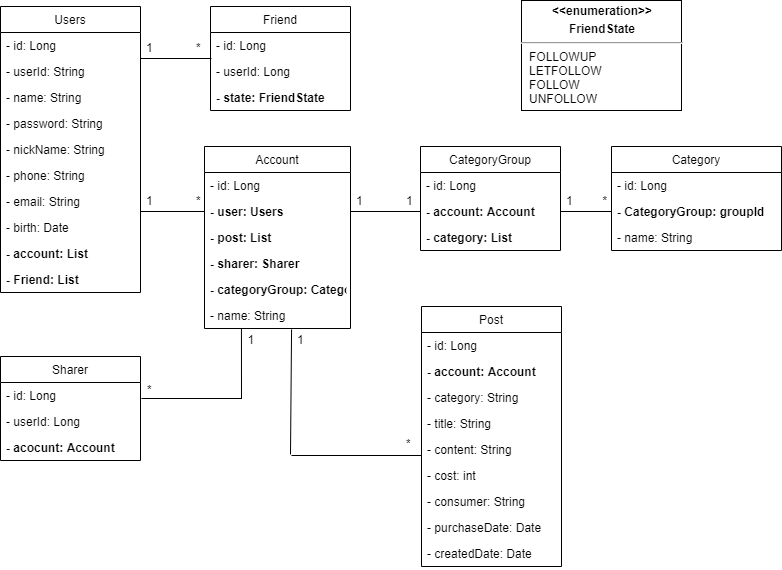

The diagram above was exported from draw.io. Its source (the exported page's mxGraphModel, read from the mxfile embedded in the PNG):
<mxGraphModel dx="1422" dy="762" grid="1" gridSize="10" guides="1" tooltips="1" connect="1" arrows="1" fold="1" page="1" pageScale="1" pageWidth="827" pageHeight="1169" math="0" shadow="0">
  <root>
    <mxCell id="0" />
    <mxCell id="1" parent="0" />
    <mxCell id="4eBZrtf-3OKKYcXLtTQT-24" style="rounded=0;orthogonalLoop=1;jettySize=auto;html=1;entryX=0;entryY=0.5;entryDx=0;entryDy=0;startFill=1;endFill=0;endArrow=none;" parent="1" target="4eBZrtf-3OKKYcXLtTQT-15" edge="1">
      <mxGeometry relative="1" as="geometry">
        <mxPoint x="169" y="245" as="sourcePoint" />
      </mxGeometry>
    </mxCell>
    <mxCell id="4eBZrtf-3OKKYcXLtTQT-31" value="1" style="text;strokeColor=none;fillColor=none;align=left;verticalAlign=top;spacingLeft=4;spacingRight=4;overflow=hidden;rotatable=0;points=[[0,0.5],[1,0.5]];portConstraint=eastwest;" parent="1" vertex="1">
      <mxGeometry x="169" y="221" width="20" height="20" as="geometry" />
    </mxCell>
    <mxCell id="4eBZrtf-3OKKYcXLtTQT-32" value="*" style="text;strokeColor=none;fillColor=none;align=left;verticalAlign=top;spacingLeft=4;spacingRight=4;overflow=hidden;rotatable=0;points=[[0,0.5],[1,0.5]];portConstraint=eastwest;" parent="1" vertex="1">
      <mxGeometry x="219" y="221" width="20" height="30" as="geometry" />
    </mxCell>
    <mxCell id="4eBZrtf-3OKKYcXLtTQT-39" style="rounded=0;orthogonalLoop=1;jettySize=auto;html=1;startFill=1;endFill=0;endArrow=none;exitX=0.579;exitY=1.077;exitDx=0;exitDy=0;exitPerimeter=0;" parent="1" edge="1">
      <mxGeometry relative="1" as="geometry">
        <mxPoint x="320.05999999999995" y="363.00199999999995" as="sourcePoint" />
        <mxPoint x="319" y="488" as="targetPoint" />
      </mxGeometry>
    </mxCell>
    <mxCell id="4eBZrtf-3OKKYcXLtTQT-40" value="1" style="text;strokeColor=none;fillColor=none;align=left;verticalAlign=top;spacingLeft=4;spacingRight=4;overflow=hidden;rotatable=0;points=[[0,0.5],[1,0.5]];portConstraint=eastwest;" parent="1" vertex="1">
      <mxGeometry x="320" y="360" width="20" height="30" as="geometry" />
    </mxCell>
    <mxCell id="4eBZrtf-3OKKYcXLtTQT-41" value="*" style="text;strokeColor=none;fillColor=none;align=left;verticalAlign=top;spacingLeft=4;spacingRight=4;overflow=hidden;rotatable=0;points=[[0,0.5],[1,0.5]];portConstraint=eastwest;" parent="1" vertex="1">
      <mxGeometry x="429" y="464" width="20" height="30" as="geometry" />
    </mxCell>
    <mxCell id="4eBZrtf-3OKKYcXLtTQT-52" value="" style="line;strokeWidth=1;fillColor=none;align=left;verticalAlign=middle;spacingTop=-1;spacingLeft=3;spacingRight=3;rotatable=0;labelPosition=right;points=[];portConstraint=eastwest;" parent="1" vertex="1">
      <mxGeometry x="379" y="241" width="70" height="8" as="geometry" />
    </mxCell>
    <mxCell id="4eBZrtf-3OKKYcXLtTQT-53" value="1" style="text;strokeColor=none;fillColor=none;align=left;verticalAlign=top;spacingLeft=4;spacingRight=4;overflow=hidden;rotatable=0;points=[[0,0.5],[1,0.5]];portConstraint=eastwest;" parent="1" vertex="1">
      <mxGeometry x="379" y="221" width="20" height="20" as="geometry" />
    </mxCell>
    <mxCell id="4eBZrtf-3OKKYcXLtTQT-61" value="1" style="text;strokeColor=none;fillColor=none;align=left;verticalAlign=top;spacingLeft=4;spacingRight=4;overflow=hidden;rotatable=0;points=[[0,0.5],[1,0.5]];portConstraint=eastwest;" parent="1" vertex="1">
      <mxGeometry x="429" y="221" width="20" height="20" as="geometry" />
    </mxCell>
    <mxCell id="4eBZrtf-3OKKYcXLtTQT-68" value="" style="line;strokeWidth=1;fillColor=none;align=left;verticalAlign=middle;spacingTop=-1;spacingLeft=3;spacingRight=3;rotatable=0;labelPosition=right;points=[];portConstraint=eastwest;" parent="1" vertex="1">
      <mxGeometry x="589" y="241" width="51" height="8" as="geometry" />
    </mxCell>
    <mxCell id="4eBZrtf-3OKKYcXLtTQT-69" value="1" style="text;strokeColor=none;fillColor=none;align=left;verticalAlign=top;spacingLeft=4;spacingRight=4;overflow=hidden;rotatable=0;points=[[0,0.5],[1,0.5]];portConstraint=eastwest;" parent="1" vertex="1">
      <mxGeometry x="589" y="221" width="20" height="20" as="geometry" />
    </mxCell>
    <mxCell id="4eBZrtf-3OKKYcXLtTQT-70" value="*" style="text;strokeColor=none;fillColor=none;align=left;verticalAlign=top;spacingLeft=4;spacingRight=4;overflow=hidden;rotatable=0;points=[[0,0.5],[1,0.5]];portConstraint=eastwest;" parent="1" vertex="1">
      <mxGeometry x="625.5" y="221" width="21" height="30" as="geometry" />
    </mxCell>
    <mxCell id="4eBZrtf-3OKKYcXLtTQT-81" value="" style="line;strokeWidth=1;fillColor=none;align=left;verticalAlign=middle;spacingTop=-1;spacingLeft=3;spacingRight=3;rotatable=0;labelPosition=right;points=[];portConstraint=eastwest;" parent="1" vertex="1">
      <mxGeometry x="169" y="88" width="71" height="8" as="geometry" />
    </mxCell>
    <mxCell id="4eBZrtf-3OKKYcXLtTQT-82" value="1" style="text;strokeColor=none;fillColor=none;align=left;verticalAlign=top;spacingLeft=4;spacingRight=4;overflow=hidden;rotatable=0;points=[[0,0.5],[1,0.5]];portConstraint=eastwest;" parent="1" vertex="1">
      <mxGeometry x="169" y="68" width="20" height="20" as="geometry" />
    </mxCell>
    <mxCell id="4eBZrtf-3OKKYcXLtTQT-84" value="*" style="text;strokeColor=none;fillColor=none;align=left;verticalAlign=top;spacingLeft=4;spacingRight=4;overflow=hidden;rotatable=0;points=[[0,0.5],[1,0.5]];portConstraint=eastwest;" parent="1" vertex="1">
      <mxGeometry x="219" y="68" width="20" height="30" as="geometry" />
    </mxCell>
    <mxCell id="4eBZrtf-3OKKYcXLtTQT-90" value="&lt;p style=&quot;margin: 4px 0px 0px ; text-align: center&quot;&gt;&lt;b&gt;&amp;lt;&amp;lt;enumeration&amp;gt;&amp;gt;&lt;/b&gt;&lt;/p&gt;&lt;p style=&quot;margin: 4px 0px 0px ; text-align: center&quot;&gt;&lt;b&gt;FriendState&lt;/b&gt;&lt;/p&gt;&lt;hr&gt;&lt;p style=&quot;margin: 0px ; margin-left: 8px&quot;&gt;FOLLOWUP&lt;br&gt;&lt;/p&gt;&lt;p style=&quot;margin: 0px ; margin-left: 8px&quot;&gt;LETFOLLOW&lt;br&gt;&lt;/p&gt;&lt;p style=&quot;margin: 0px ; margin-left: 8px&quot;&gt;FOLLOW&lt;br&gt;&lt;/p&gt;&lt;p style=&quot;margin: 0px ; margin-left: 8px&quot;&gt;UNFOLLOW&lt;/p&gt;" style="verticalAlign=top;align=left;overflow=fill;fontSize=12;fontFamily=Helvetica;html=1;" parent="1" vertex="1">
      <mxGeometry x="550" y="34" width="160" height="110" as="geometry" />
    </mxCell>
    <mxCell id="4eBZrtf-3OKKYcXLtTQT-1" value="Users" style="swimlane;fontStyle=0;childLayout=stackLayout;horizontal=1;startSize=26;fillColor=none;horizontalStack=0;resizeParent=1;resizeParentMax=0;resizeLast=0;collapsible=1;marginBottom=0;" parent="1" vertex="1">
      <mxGeometry x="29" y="40" width="140" height="286" as="geometry">
        <mxRectangle x="40" y="40" width="60" height="26" as="alternateBounds" />
      </mxGeometry>
    </mxCell>
    <mxCell id="4eBZrtf-3OKKYcXLtTQT-2" value="- id: Long" style="text;strokeColor=none;fillColor=none;align=left;verticalAlign=top;spacingLeft=4;spacingRight=4;overflow=hidden;rotatable=0;points=[[0,0.5],[1,0.5]];portConstraint=eastwest;" parent="4eBZrtf-3OKKYcXLtTQT-1" vertex="1">
      <mxGeometry y="26" width="140" height="26" as="geometry" />
    </mxCell>
    <mxCell id="4eBZrtf-3OKKYcXLtTQT-33" value="- userId: String" style="text;strokeColor=none;fillColor=none;align=left;verticalAlign=top;spacingLeft=4;spacingRight=4;overflow=hidden;rotatable=0;points=[[0,0.5],[1,0.5]];portConstraint=eastwest;" parent="4eBZrtf-3OKKYcXLtTQT-1" vertex="1">
      <mxGeometry y="52" width="140" height="26" as="geometry" />
    </mxCell>
    <mxCell id="4eBZrtf-3OKKYcXLtTQT-3" value="- name: String" style="text;strokeColor=none;fillColor=none;align=left;verticalAlign=top;spacingLeft=4;spacingRight=4;overflow=hidden;rotatable=0;points=[[0,0.5],[1,0.5]];portConstraint=eastwest;" parent="4eBZrtf-3OKKYcXLtTQT-1" vertex="1">
      <mxGeometry y="78" width="140" height="26" as="geometry" />
    </mxCell>
    <mxCell id="4eBZrtf-3OKKYcXLtTQT-4" value="- password: String" style="text;strokeColor=none;fillColor=none;align=left;verticalAlign=top;spacingLeft=4;spacingRight=4;overflow=hidden;rotatable=0;points=[[0,0.5],[1,0.5]];portConstraint=eastwest;" parent="4eBZrtf-3OKKYcXLtTQT-1" vertex="1">
      <mxGeometry y="104" width="140" height="26" as="geometry" />
    </mxCell>
    <mxCell id="4eBZrtf-3OKKYcXLtTQT-8" value="- nickName: String" style="text;strokeColor=none;fillColor=none;align=left;verticalAlign=top;spacingLeft=4;spacingRight=4;overflow=hidden;rotatable=0;points=[[0,0.5],[1,0.5]];portConstraint=eastwest;" parent="4eBZrtf-3OKKYcXLtTQT-1" vertex="1">
      <mxGeometry y="130" width="140" height="26" as="geometry" />
    </mxCell>
    <mxCell id="4eBZrtf-3OKKYcXLtTQT-9" value="- phone: String" style="text;strokeColor=none;fillColor=none;align=left;verticalAlign=top;spacingLeft=4;spacingRight=4;overflow=hidden;rotatable=0;points=[[0,0.5],[1,0.5]];portConstraint=eastwest;" parent="4eBZrtf-3OKKYcXLtTQT-1" vertex="1">
      <mxGeometry y="156" width="140" height="26" as="geometry" />
    </mxCell>
    <mxCell id="4eBZrtf-3OKKYcXLtTQT-10" value="- email: String" style="text;strokeColor=none;fillColor=none;align=left;verticalAlign=top;spacingLeft=4;spacingRight=4;overflow=hidden;rotatable=0;points=[[0,0.5],[1,0.5]];portConstraint=eastwest;" parent="4eBZrtf-3OKKYcXLtTQT-1" vertex="1">
      <mxGeometry y="182" width="140" height="26" as="geometry" />
    </mxCell>
    <mxCell id="4eBZrtf-3OKKYcXLtTQT-11" value="- birth: Date" style="text;strokeColor=none;fillColor=none;align=left;verticalAlign=top;spacingLeft=4;spacingRight=4;overflow=hidden;rotatable=0;points=[[0,0.5],[1,0.5]];portConstraint=eastwest;" parent="4eBZrtf-3OKKYcXLtTQT-1" vertex="1">
      <mxGeometry y="208" width="140" height="26" as="geometry" />
    </mxCell>
    <mxCell id="4eBZrtf-3OKKYcXLtTQT-12" value="- account: List" style="text;strokeColor=none;fillColor=none;align=left;verticalAlign=top;spacingLeft=4;spacingRight=4;overflow=hidden;rotatable=0;points=[[0,0.5],[1,0.5]];portConstraint=eastwest;fontStyle=1" parent="4eBZrtf-3OKKYcXLtTQT-1" vertex="1">
      <mxGeometry y="234" width="140" height="26" as="geometry" />
    </mxCell>
    <mxCell id="wESHIiL1u_GU-9eQ1ti1-4" value="- Friend: List" style="text;strokeColor=none;fillColor=none;align=left;verticalAlign=top;spacingLeft=4;spacingRight=4;overflow=hidden;rotatable=0;points=[[0,0.5],[1,0.5]];portConstraint=eastwest;fontStyle=1" parent="4eBZrtf-3OKKYcXLtTQT-1" vertex="1">
      <mxGeometry y="260" width="140" height="26" as="geometry" />
    </mxCell>
    <mxCell id="4eBZrtf-3OKKYcXLtTQT-47" value="CategoryGroup" style="swimlane;fontStyle=0;childLayout=stackLayout;horizontal=1;startSize=26;fillColor=none;horizontalStack=0;resizeParent=1;resizeParentMax=0;resizeLast=0;collapsible=1;marginBottom=0;" parent="1" vertex="1">
      <mxGeometry x="449" y="180" width="140" height="104" as="geometry" />
    </mxCell>
    <mxCell id="4eBZrtf-3OKKYcXLtTQT-48" value="- id: Long" style="text;strokeColor=none;fillColor=none;align=left;verticalAlign=top;spacingLeft=4;spacingRight=4;overflow=hidden;rotatable=0;points=[[0,0.5],[1,0.5]];portConstraint=eastwest;" parent="4eBZrtf-3OKKYcXLtTQT-47" vertex="1">
      <mxGeometry y="26" width="140" height="26" as="geometry" />
    </mxCell>
    <mxCell id="4eBZrtf-3OKKYcXLtTQT-49" value="- account: Account" style="text;strokeColor=none;fillColor=none;align=left;verticalAlign=top;spacingLeft=4;spacingRight=4;overflow=hidden;rotatable=0;points=[[0,0.5],[1,0.5]];portConstraint=eastwest;fontStyle=1" parent="4eBZrtf-3OKKYcXLtTQT-47" vertex="1">
      <mxGeometry y="52" width="140" height="26" as="geometry" />
    </mxCell>
    <mxCell id="4eBZrtf-3OKKYcXLtTQT-51" value="- category: List" style="text;strokeColor=none;fillColor=none;align=left;verticalAlign=top;spacingLeft=4;spacingRight=4;overflow=hidden;rotatable=0;points=[[0,0.5],[1,0.5]];portConstraint=eastwest;fontStyle=1" parent="4eBZrtf-3OKKYcXLtTQT-47" vertex="1">
      <mxGeometry y="78" width="140" height="26" as="geometry" />
    </mxCell>
    <mxCell id="4eBZrtf-3OKKYcXLtTQT-71" value="Friend" style="swimlane;fontStyle=0;childLayout=stackLayout;horizontal=1;startSize=26;fillColor=none;horizontalStack=0;resizeParent=1;resizeParentMax=0;resizeLast=0;collapsible=1;marginBottom=0;" parent="1" vertex="1">
      <mxGeometry x="239" y="40" width="140" height="104" as="geometry">
        <mxRectangle x="40" y="40" width="60" height="26" as="alternateBounds" />
      </mxGeometry>
    </mxCell>
    <mxCell id="4eBZrtf-3OKKYcXLtTQT-72" value="- id: Long" style="text;strokeColor=none;fillColor=none;align=left;verticalAlign=top;spacingLeft=4;spacingRight=4;overflow=hidden;rotatable=0;points=[[0,0.5],[1,0.5]];portConstraint=eastwest;" parent="4eBZrtf-3OKKYcXLtTQT-71" vertex="1">
      <mxGeometry y="26" width="140" height="26" as="geometry" />
    </mxCell>
    <mxCell id="4eBZrtf-3OKKYcXLtTQT-73" value="- userId: Long" style="text;strokeColor=none;fillColor=none;align=left;verticalAlign=top;spacingLeft=4;spacingRight=4;overflow=hidden;rotatable=0;points=[[0,0.5],[1,0.5]];portConstraint=eastwest;fontStyle=0" parent="4eBZrtf-3OKKYcXLtTQT-71" vertex="1">
      <mxGeometry y="52" width="140" height="26" as="geometry" />
    </mxCell>
    <mxCell id="4eBZrtf-3OKKYcXLtTQT-74" value="- state: FriendState" style="text;strokeColor=none;fillColor=none;align=left;verticalAlign=top;spacingLeft=4;spacingRight=4;overflow=hidden;rotatable=0;points=[[0,0.5],[1,0.5]];portConstraint=eastwest;fontStyle=1" parent="4eBZrtf-3OKKYcXLtTQT-71" vertex="1">
      <mxGeometry y="78" width="140" height="26" as="geometry" />
    </mxCell>
    <mxCell id="4eBZrtf-3OKKYcXLtTQT-34" value="Post" style="swimlane;fontStyle=0;childLayout=stackLayout;horizontal=1;startSize=26;fillColor=none;horizontalStack=0;resizeParent=1;resizeParentMax=0;resizeLast=0;collapsible=1;marginBottom=0;" parent="1" vertex="1">
      <mxGeometry x="450" y="340" width="140" height="260" as="geometry" />
    </mxCell>
    <mxCell id="4eBZrtf-3OKKYcXLtTQT-35" value="- id: Long" style="text;strokeColor=none;fillColor=none;align=left;verticalAlign=top;spacingLeft=4;spacingRight=4;overflow=hidden;rotatable=0;points=[[0,0.5],[1,0.5]];portConstraint=eastwest;" parent="4eBZrtf-3OKKYcXLtTQT-34" vertex="1">
      <mxGeometry y="26" width="140" height="26" as="geometry" />
    </mxCell>
    <mxCell id="4eBZrtf-3OKKYcXLtTQT-36" value="- account: Account" style="text;strokeColor=none;fillColor=none;align=left;verticalAlign=top;spacingLeft=4;spacingRight=4;overflow=hidden;rotatable=0;points=[[0,0.5],[1,0.5]];portConstraint=eastwest;fontStyle=1" parent="4eBZrtf-3OKKYcXLtTQT-34" vertex="1">
      <mxGeometry y="52" width="140" height="26" as="geometry" />
    </mxCell>
    <mxCell id="4eBZrtf-3OKKYcXLtTQT-37" value="- category: String" style="text;strokeColor=none;fillColor=none;align=left;verticalAlign=top;spacingLeft=4;spacingRight=4;overflow=hidden;rotatable=0;points=[[0,0.5],[1,0.5]];portConstraint=eastwest;fontStyle=0" parent="4eBZrtf-3OKKYcXLtTQT-34" vertex="1">
      <mxGeometry y="78" width="140" height="26" as="geometry" />
    </mxCell>
    <mxCell id="4eBZrtf-3OKKYcXLtTQT-38" value="- title: String" style="text;strokeColor=none;fillColor=none;align=left;verticalAlign=top;spacingLeft=4;spacingRight=4;overflow=hidden;rotatable=0;points=[[0,0.5],[1,0.5]];portConstraint=eastwest;" parent="4eBZrtf-3OKKYcXLtTQT-34" vertex="1">
      <mxGeometry y="104" width="140" height="26" as="geometry" />
    </mxCell>
    <mxCell id="4eBZrtf-3OKKYcXLtTQT-42" value="- content: String" style="text;strokeColor=none;fillColor=none;align=left;verticalAlign=top;spacingLeft=4;spacingRight=4;overflow=hidden;rotatable=0;points=[[0,0.5],[1,0.5]];portConstraint=eastwest;" parent="4eBZrtf-3OKKYcXLtTQT-34" vertex="1">
      <mxGeometry y="130" width="140" height="26" as="geometry" />
    </mxCell>
    <mxCell id="4eBZrtf-3OKKYcXLtTQT-43" value="- cost: int" style="text;strokeColor=none;fillColor=none;align=left;verticalAlign=top;spacingLeft=4;spacingRight=4;overflow=hidden;rotatable=0;points=[[0,0.5],[1,0.5]];portConstraint=eastwest;" parent="4eBZrtf-3OKKYcXLtTQT-34" vertex="1">
      <mxGeometry y="156" width="140" height="26" as="geometry" />
    </mxCell>
    <mxCell id="4eBZrtf-3OKKYcXLtTQT-44" value="- consumer: String" style="text;strokeColor=none;fillColor=none;align=left;verticalAlign=top;spacingLeft=4;spacingRight=4;overflow=hidden;rotatable=0;points=[[0,0.5],[1,0.5]];portConstraint=eastwest;" parent="4eBZrtf-3OKKYcXLtTQT-34" vertex="1">
      <mxGeometry y="182" width="140" height="26" as="geometry" />
    </mxCell>
    <mxCell id="4eBZrtf-3OKKYcXLtTQT-45" value="- purchaseDate: Date" style="text;strokeColor=none;fillColor=none;align=left;verticalAlign=top;spacingLeft=4;spacingRight=4;overflow=hidden;rotatable=0;points=[[0,0.5],[1,0.5]];portConstraint=eastwest;" parent="4eBZrtf-3OKKYcXLtTQT-34" vertex="1">
      <mxGeometry y="208" width="140" height="26" as="geometry" />
    </mxCell>
    <mxCell id="4eBZrtf-3OKKYcXLtTQT-46" value="- createdDate: Date" style="text;strokeColor=none;fillColor=none;align=left;verticalAlign=top;spacingLeft=4;spacingRight=4;overflow=hidden;rotatable=0;points=[[0,0.5],[1,0.5]];portConstraint=eastwest;" parent="4eBZrtf-3OKKYcXLtTQT-34" vertex="1">
      <mxGeometry y="234" width="140" height="26" as="geometry" />
    </mxCell>
    <mxCell id="4eBZrtf-3OKKYcXLtTQT-91" value="" style="line;strokeWidth=1;fillColor=none;align=left;verticalAlign=middle;spacingTop=-1;spacingLeft=3;spacingRight=3;rotatable=0;labelPosition=right;points=[];portConstraint=eastwest;" parent="1" vertex="1">
      <mxGeometry x="320" y="485" width="130" height="8" as="geometry" />
    </mxCell>
    <mxCell id="4eBZrtf-3OKKYcXLtTQT-101" style="rounded=0;orthogonalLoop=1;jettySize=auto;html=1;startFill=1;endFill=0;endArrow=none;exitX=0.221;exitY=0.923;exitDx=0;exitDy=0;exitPerimeter=0;" parent="1" edge="1">
      <mxGeometry relative="1" as="geometry">
        <mxPoint x="269.94000000000005" y="361.99800000000005" as="sourcePoint" />
        <mxPoint x="270" y="432" as="targetPoint" />
      </mxGeometry>
    </mxCell>
    <mxCell id="4eBZrtf-3OKKYcXLtTQT-104" value="" style="line;strokeWidth=1;fillColor=none;align=left;verticalAlign=middle;spacingTop=-1;spacingLeft=3;spacingRight=3;rotatable=0;labelPosition=right;points=[];portConstraint=eastwest;" parent="1" vertex="1">
      <mxGeometry x="170" y="428" width="100.5" height="8" as="geometry" />
    </mxCell>
    <mxCell id="wESHIiL1u_GU-9eQ1ti1-3" value="1" style="text;strokeColor=none;fillColor=none;align=left;verticalAlign=top;spacingLeft=4;spacingRight=4;overflow=hidden;rotatable=0;points=[[0,0.5],[1,0.5]];portConstraint=eastwest;" parent="1" vertex="1">
      <mxGeometry x="270.5" y="360" width="20" height="30" as="geometry" />
    </mxCell>
    <mxCell id="wu7LubRsVm3gDjFhtCpw-1" value="*" style="text;strokeColor=none;fillColor=none;align=left;verticalAlign=top;spacingLeft=4;spacingRight=4;overflow=hidden;rotatable=0;points=[[0,0.5],[1,0.5]];portConstraint=eastwest;" parent="1" vertex="1">
      <mxGeometry x="170" y="410" width="20" height="30" as="geometry" />
    </mxCell>
    <mxCell id="4eBZrtf-3OKKYcXLtTQT-97" value="Sharer" style="swimlane;fontStyle=0;childLayout=stackLayout;horizontal=1;startSize=26;fillColor=none;horizontalStack=0;resizeParent=1;resizeParentMax=0;resizeLast=0;collapsible=1;marginBottom=0;" parent="1" vertex="1">
      <mxGeometry x="29" y="390" width="140" height="104" as="geometry">
        <mxRectangle x="40" y="40" width="60" height="26" as="alternateBounds" />
      </mxGeometry>
    </mxCell>
    <mxCell id="4eBZrtf-3OKKYcXLtTQT-98" value="- id: Long" style="text;strokeColor=none;fillColor=none;align=left;verticalAlign=top;spacingLeft=4;spacingRight=4;overflow=hidden;rotatable=0;points=[[0,0.5],[1,0.5]];portConstraint=eastwest;" parent="4eBZrtf-3OKKYcXLtTQT-97" vertex="1">
      <mxGeometry y="26" width="140" height="26" as="geometry" />
    </mxCell>
    <mxCell id="4eBZrtf-3OKKYcXLtTQT-99" value="- userId: Long" style="text;strokeColor=none;fillColor=none;align=left;verticalAlign=top;spacingLeft=4;spacingRight=4;overflow=hidden;rotatable=0;points=[[0,0.5],[1,0.5]];portConstraint=eastwest;fontStyle=0" parent="4eBZrtf-3OKKYcXLtTQT-97" vertex="1">
      <mxGeometry y="52" width="140" height="26" as="geometry" />
    </mxCell>
    <mxCell id="4eBZrtf-3OKKYcXLtTQT-100" value="- acocunt: Account" style="text;strokeColor=none;fillColor=none;align=left;verticalAlign=top;spacingLeft=4;spacingRight=4;overflow=hidden;rotatable=0;points=[[0,0.5],[1,0.5]];portConstraint=eastwest;fontStyle=1" parent="4eBZrtf-3OKKYcXLtTQT-97" vertex="1">
      <mxGeometry y="78" width="140" height="26" as="geometry" />
    </mxCell>
    <mxCell id="4eBZrtf-3OKKYcXLtTQT-62" value="Category" style="swimlane;fontStyle=0;childLayout=stackLayout;horizontal=1;startSize=26;fillColor=none;horizontalStack=0;resizeParent=1;resizeParentMax=0;resizeLast=0;collapsible=1;marginBottom=0;" parent="1" vertex="1">
      <mxGeometry x="640" y="180" width="170" height="104" as="geometry" />
    </mxCell>
    <mxCell id="4eBZrtf-3OKKYcXLtTQT-63" value="- id: Long" style="text;strokeColor=none;fillColor=none;align=left;verticalAlign=top;spacingLeft=4;spacingRight=4;overflow=hidden;rotatable=0;points=[[0,0.5],[1,0.5]];portConstraint=eastwest;" parent="4eBZrtf-3OKKYcXLtTQT-62" vertex="1">
      <mxGeometry y="26" width="170" height="26" as="geometry" />
    </mxCell>
    <mxCell id="4eBZrtf-3OKKYcXLtTQT-64" value="- CategoryGroup: groupId" style="text;strokeColor=none;fillColor=none;align=left;verticalAlign=top;spacingLeft=4;spacingRight=4;overflow=hidden;rotatable=0;points=[[0,0.5],[1,0.5]];portConstraint=eastwest;fontStyle=1" parent="4eBZrtf-3OKKYcXLtTQT-62" vertex="1">
      <mxGeometry y="52" width="170" height="26" as="geometry" />
    </mxCell>
    <mxCell id="4eBZrtf-3OKKYcXLtTQT-66" value="- name: String" style="text;strokeColor=none;fillColor=none;align=left;verticalAlign=top;spacingLeft=4;spacingRight=4;overflow=hidden;rotatable=0;points=[[0,0.5],[1,0.5]];portConstraint=eastwest;" parent="4eBZrtf-3OKKYcXLtTQT-62" vertex="1">
      <mxGeometry y="78" width="170" height="26" as="geometry" />
    </mxCell>
    <mxCell id="4eBZrtf-3OKKYcXLtTQT-13" value="Account" style="swimlane;fontStyle=0;childLayout=stackLayout;horizontal=1;startSize=26;fillColor=none;horizontalStack=0;resizeParent=1;resizeParentMax=0;resizeLast=0;collapsible=1;marginBottom=0;" parent="1" vertex="1">
      <mxGeometry x="233" y="180" width="146" height="182" as="geometry" />
    </mxCell>
    <mxCell id="4eBZrtf-3OKKYcXLtTQT-14" value="- id: Long" style="text;strokeColor=none;fillColor=none;align=left;verticalAlign=top;spacingLeft=4;spacingRight=4;overflow=hidden;rotatable=0;points=[[0,0.5],[1,0.5]];portConstraint=eastwest;" parent="4eBZrtf-3OKKYcXLtTQT-13" vertex="1">
      <mxGeometry y="26" width="146" height="26" as="geometry" />
    </mxCell>
    <mxCell id="4eBZrtf-3OKKYcXLtTQT-15" value="- user: Users" style="text;strokeColor=none;fillColor=none;align=left;verticalAlign=top;spacingLeft=4;spacingRight=4;overflow=hidden;rotatable=0;points=[[0,0.5],[1,0.5]];portConstraint=eastwest;fontStyle=1" parent="4eBZrtf-3OKKYcXLtTQT-13" vertex="1">
      <mxGeometry y="52" width="146" height="26" as="geometry" />
    </mxCell>
    <mxCell id="4eBZrtf-3OKKYcXLtTQT-18" value="- post: List" style="text;strokeColor=none;fillColor=none;align=left;verticalAlign=top;spacingLeft=4;spacingRight=4;overflow=hidden;rotatable=0;points=[[0,0.5],[1,0.5]];portConstraint=eastwest;fontStyle=1" parent="4eBZrtf-3OKKYcXLtTQT-13" vertex="1">
      <mxGeometry y="78" width="146" height="26" as="geometry" />
    </mxCell>
    <mxCell id="4eBZrtf-3OKKYcXLtTQT-96" value="- sharer: Sharer" style="text;strokeColor=none;fillColor=none;align=left;verticalAlign=top;spacingLeft=4;spacingRight=4;overflow=hidden;rotatable=0;points=[[0,0.5],[1,0.5]];portConstraint=eastwest;fontStyle=1" parent="4eBZrtf-3OKKYcXLtTQT-13" vertex="1">
      <mxGeometry y="104" width="146" height="26" as="geometry" />
    </mxCell>
    <mxCell id="_4a80Qz67ArYv82TpxEO-1" value="- categoryGroup: CategoryGroup" style="text;strokeColor=none;fillColor=none;align=left;verticalAlign=top;spacingLeft=4;spacingRight=4;overflow=hidden;rotatable=0;points=[[0,0.5],[1,0.5]];portConstraint=eastwest;fontStyle=1" parent="4eBZrtf-3OKKYcXLtTQT-13" vertex="1">
      <mxGeometry y="130" width="146" height="26" as="geometry" />
    </mxCell>
    <mxCell id="4eBZrtf-3OKKYcXLtTQT-16" value="- name: String" style="text;strokeColor=none;fillColor=none;align=left;verticalAlign=top;spacingLeft=4;spacingRight=4;overflow=hidden;rotatable=0;points=[[0,0.5],[1,0.5]];portConstraint=eastwest;" parent="4eBZrtf-3OKKYcXLtTQT-13" vertex="1">
      <mxGeometry y="156" width="146" height="26" as="geometry" />
    </mxCell>
  </root>
</mxGraphModel>